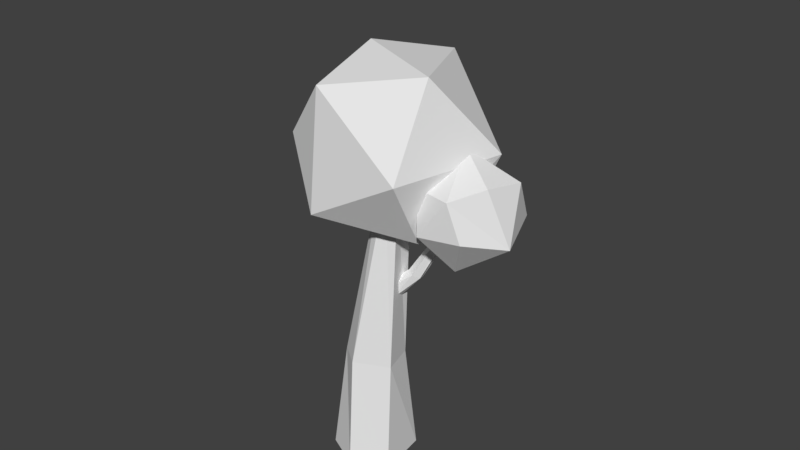 # Source: tree_5.blend  (saved by Blender 2.79.0; exported with 4.5.12 LTS)
import bpy
from mathutils import Matrix  # noqa: F401  (used for matrix-valued properties, if any)

bpy.ops.wm.read_factory_settings(use_empty=True)
scene = bpy.context.scene
scene.name = 'Scene'

# ---- collections
col_collection_1 = bpy.data.collections.new('Collection 1'); scene.collection.children.link(col_collection_1)

# ---- world
world_world = bpy.data.worlds.new('World'); scene.world = world_world
world_world.color = (0.05088, 0.05088, 0.05088)
world_world.use_sun_shadow = False
world_world.sun_shadow_jitter_overblur = 0.0
world_world.cycles.sampling_method = 'MANUAL'

# ---- meshes
me_icosphere_001 = bpy.data.meshes.new('Icosphere.001')
me_icosphere_001.from_pydata([(-0.00397, -0.6031, 0.235), (-0.3485, 0.5119, 0.2051), (0.359, 0.4893, 0.2342), (0.6473, -0.09614, 0.1775), (0.003424, -0.5464, -0.3242), (0.409, -0.06984, -0.5233), (-0.1727, -0.1087, -0.6072), (-0.6341, -0.08345, -0.2046), (-0.2804, 0.408, -0.4246), (0.3286, 0.4408, -0.3242), (0.3656, -0.4954, -0.003485), (-0.3543, -0.4954, -0.003485), (0.005639, 0.6124, -0.003485), (0.1051, -0.3062, 0.5174), (0.1634, 0.143, 0.605), (-0.4162, -0.1014, 0.4883)], [], [(6, 8, 5), (5, 3, 10), (4, 0, 11), (8, 1, 12), (9, 2, 3), (0, 3, 13), (2, 1, 14), (3, 2, 14), (14, 1, 15), (15, 13, 14), (15, 0, 13), (13, 3, 14), (12, 1, 2), (7, 15, 1), (11, 0, 15), (10, 3, 0), (2, 9, 12), (9, 8, 12), (1, 8, 7), (7, 11, 15), (7, 4, 11), (0, 4, 10), (4, 5, 10), (5, 9, 3), (5, 8, 9), (6, 7, 8), (6, 4, 7), (6, 5, 4)])
me_icosphere_001.use_remesh_preserve_volume = False
me_icosphere_001.use_remesh_preserve_attributes = False
me_icosphere_001.use_mirror_vertex_groups = False
me_icosphere_001.update()
me_cylinder_001 = bpy.data.meshes.new('Cylinder.001')
me_cylinder_001.from_pydata([(-0.01826, 0.02351, -0.9621), (0.02475, 0.2789, 1.224), (0.1661, -0.1058, -0.9621), (0.08749, 0.2209, 1.224), (0.2026, -0.394, -0.9621), (0.09165, 0.1049, 1.224), (0.008027, -0.488, -0.9621), (0.02475, 0.08109, 1.224), (-0.1856, -0.3939, -0.9621), (-0.03706, 0.1049, 1.224), (-0.2388, -0.1365, -0.9621), (-0.05228, 0.1838, 1.224), (-0.02112, 0.2373, -0.2621), (0.1168, 0.1855, -0.2621), (0.1663, 0.001371, -0.2621), (-0.03032, -0.09067, -0.2621), (-0.1525, 0.001371, -0.2621), (-0.1525, 0.1855, -0.2621)], [], [(12, 1, 3, 13), (13, 3, 5, 14), (14, 5, 7, 15), (15, 7, 9, 16), (3, 1, 11, 9, 7, 5), (16, 9, 11, 17), (17, 11, 1, 12), (0, 2, 4, 6, 8, 10), (10, 17, 12, 0), (8, 16, 17, 10), (6, 15, 16, 8), (4, 14, 15, 6), (2, 13, 14, 4), (0, 12, 13, 2)])
me_cylinder_001.use_remesh_preserve_volume = False
me_cylinder_001.use_remesh_preserve_attributes = False
me_cylinder_001.use_mirror_vertex_groups = False
me_cylinder_001.update()
me_icosphere = bpy.data.meshes.new('Icosphere')
me_icosphere.from_pydata([(-0.00397, -0.6031, 0.235), (-0.3485, 0.5119, 0.2051), (0.359, 0.4893, 0.2342), (0.6473, -0.09614, 0.1775), (0.003424, -0.5464, -0.3242), (0.409, -0.06984, -0.5233), (-0.1727, -0.1087, -0.6072), (-0.6341, -0.08345, -0.2046), (-0.2804, 0.408, -0.4246), (0.3286, 0.4408, -0.3242), (0.3656, -0.4954, -0.003485), (-0.3543, -0.4954, -0.003485), (0.005639, 0.6124, -0.003485), (0.1051, -0.3062, 0.5174), (0.1634, 0.143, 0.605), (-0.4162, -0.1014, 0.4883)], [], [(6, 8, 5), (5, 3, 10), (4, 0, 11), (8, 1, 12), (9, 2, 3), (0, 3, 13), (2, 1, 14), (3, 2, 14), (14, 1, 15), (15, 13, 14), (15, 0, 13), (13, 3, 14), (12, 1, 2), (7, 15, 1), (11, 0, 15), (10, 3, 0), (2, 9, 12), (9, 8, 12), (1, 8, 7), (7, 11, 15), (7, 4, 11), (0, 4, 10), (4, 5, 10), (5, 9, 3), (5, 8, 9), (6, 7, 8), (6, 4, 7), (6, 5, 4)])
me_icosphere.use_remesh_preserve_volume = False
me_icosphere.use_remesh_preserve_attributes = False
me_icosphere.use_mirror_vertex_groups = False
me_icosphere.update()
me_cylinder = bpy.data.meshes.new('Cylinder')
me_cylinder.from_pydata([(-0.04727, 0.3422, 0.0), (0.08512, 0.2094, 2.194), (0.2053, 0.1651, 0.0), (0.1644, 0.1361, 2.194), (0.2553, -0.2297, 0.0), (0.1697, -0.01056, 2.194), (-0.01126, -0.3585, 0.0), (0.08512, -0.04059, 2.194), (-0.2764, -0.2296, 0.0), (0.006997, -0.01056, 2.194), (-0.3494, 0.1229, 0.0), (-0.01224, 0.08928, 2.194), (-0.05038, 0.187, 0.8248), (0.1333, 0.118, 0.8248), (0.1993, -0.1272, 0.8248), (-0.06263, -0.2498, 0.8248), (-0.2255, -0.1272, 0.8248), (-0.2255, 0.118, 0.8248)], [], [(12, 1, 3, 13), (13, 3, 5, 14), (14, 5, 7, 15), (15, 7, 9, 16), (3, 1, 11, 9, 7, 5), (16, 9, 11, 17), (17, 11, 1, 12), (0, 2, 4, 6, 8, 10), (10, 17, 12, 0), (8, 16, 17, 10), (6, 15, 16, 8), (4, 14, 15, 6), (2, 13, 14, 4), (0, 12, 13, 2)])
me_cylinder.use_remesh_preserve_volume = False
me_cylinder.use_remesh_preserve_attributes = False
me_cylinder.use_mirror_vertex_groups = False
me_cylinder.update()

# ---- objects
ob_top_1 = bpy.data.objects.new('top_1', me_icosphere_001)
ob_branch = bpy.data.objects.new('branch', me_cylinder_001)
ob_top_2 = bpy.data.objects.new('top_2', me_icosphere)
ob_trunk = bpy.data.objects.new('trunk', me_cylinder)

# ---- transforms, parenting, visibility, modifiers, constraints
ob_top_1.location = (-0.01891, 0.1965, 2.448)
ob_top_1.rotation_euler = (-1.113, 0.818, -2.13)
ob_top_1.scale = (1.156, 1.156, 1.156)
ob_top_1.lineart.crease_threshold = 0.0
_m = ob_top_1.modifiers.new('Decimate', 'DECIMATE')
_m.ratio = 0.9587
ob_branch.location = (0.2445, 0.129, 1.604)
ob_branch.rotation_euler = (-0.4714, -0.04624, 5.268)
ob_branch.scale = (0.3374, 0.3374, 0.3374)
ob_branch.lineart.crease_threshold = 0.0
ob_top_2.location = (0.5872, 0.2108, 2.101)
ob_top_2.rotation_euler = (-0.2575, 0.6191, -0.1207)
ob_top_2.scale = (0.6623, 0.6623, 0.6623)
ob_top_2.lineart.crease_threshold = 0.0
ob_trunk.location = (0.0, 0.0, 0.0)
ob_trunk.lineart.crease_threshold = 0.0

# ---- collection membership
col_collection_1.objects.link(ob_top_1)
col_collection_1.objects.link(ob_branch)
col_collection_1.objects.link(ob_top_2)
col_collection_1.objects.link(ob_trunk)

# ---- scene / render settings (as saved in the file)
scene.frame_start = 1; scene.frame_end = 250; scene.frame_set(1)
scene.render.engine = 'BLENDER_EEVEE_NEXT'
scene.render.resolution_percentage = 50
scene.render.dither_intensity = 0.0
scene.cycles.use_denoising = False
scene.cycles.samples = 128
scene.cycles.sampling_pattern = 'TABULATED_SOBOL'
scene.cycles.use_adaptive_sampling = False
scene.cycles.use_light_tree = False
scene.cycles.blur_glossy = 0.0
scene.cycles.sample_clamp_indirect = 0.0
scene.view_settings.view_transform = 'Standard'
bpy.context.view_layer.update()

# ---- added for rendering (the .blend has no active camera and no usable light): camera, sun
cam_auto = bpy.data.cameras.new('AutoCamera')
cam_auto.lens = 50.0
cam_auto.sensor_width = 36.0
cam_auto.clip_end = 1000.0
ob_auto_camera = bpy.data.objects.new('AutoCamera', cam_auto)
scene.collection.objects.link(ob_auto_camera)
ob_auto_camera.location = (4.52387, -5.21174, 5.40288)
ob_auto_camera.rotation_euler = (1.09748, -7.21219e-08, 0.694738)
scene.camera = ob_auto_camera
light_auto_sun = bpy.data.lights.new('AutoSun', 'SUN')
light_auto_sun.energy = 3.0
light_auto_sun.angle = 0.0523599
ob_auto_sun = bpy.data.objects.new('AutoSun', light_auto_sun)
scene.collection.objects.link(ob_auto_sun)
ob_auto_sun.rotation_euler = (0.872665, 0.174533, 0.523599)
bpy.context.view_layer.update()
